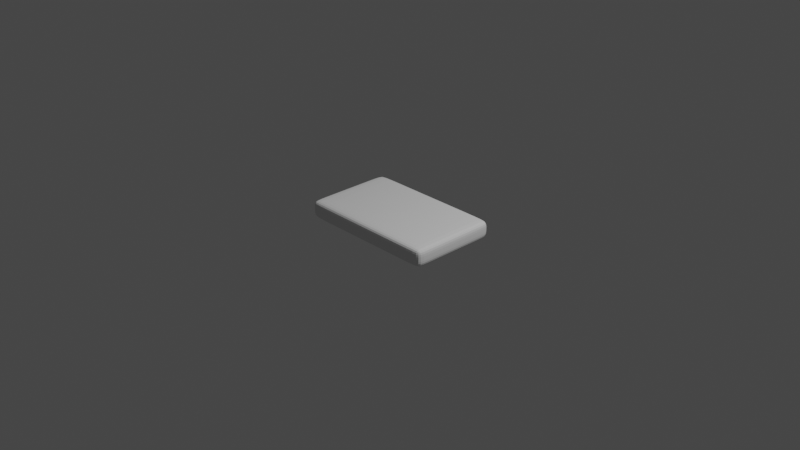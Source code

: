 # Source: untitled.blend  (saved by Blender 3.2.14; exported with 4.5.12 LTS)
import bpy
from mathutils import Matrix  # noqa: F401  (used for matrix-valued properties, if any)

bpy.ops.wm.read_factory_settings(use_empty=True)
scene = bpy.context.scene
scene.name = 'Scene'

# ---- collections
col_collection = bpy.data.collections.new('Collection'); scene.collection.children.link(col_collection)

# ---- world
world_world = bpy.data.worlds.new('World'); scene.world = world_world
world_world.use_nodes = True; world_world.node_tree.nodes.clear()
_N = world_world.node_tree.nodes; _L = world_world.node_tree.links
n0 = _N.new('ShaderNodeOutputWorld'); n0.name = 'World Output'; n0.location = (300, 300)
n1 = _N.new('ShaderNodeBackground'); n1.name = 'Background'; n1.location = (10, 300)
n1.inputs[0].default_value = (0.05088, 0.05088, 0.05088, 1.0)
_L.new(n1.outputs[0], n0.inputs[0])
n0.is_active_output = True
world_world.color = (0.05088, 0.05088, 0.05088)
world_world.use_sun_shadow = False
world_world.sun_shadow_jitter_overblur = 0.0

# ---- cameras
cam_camera = bpy.data.cameras.new('Camera')
cam_camera.clip_end = 100.0
cam_camera.ortho_scale = 7.314

# ---- lights
light_light = bpy.data.lights.new('Light', 'POINT')
light_light.transmission_factor = 0.0
light_light.energy = 1000.0
light_light.shadow_soft_size = 0.1
light_light.shadow_maximum_resolution = 0.006
light_light.use_absolute_resolution = True

# ---- meshes
me_cube_001 = bpy.data.meshes.new('Cube.001')
me_cube_001.from_pydata([(-0.5, -0.5, -0.5), (-0.5, -0.5, 0.5), (-0.5, 0.5, -0.5), (-0.5, 0.5, 0.5), (0.5, -0.5, -0.5), (0.5, -0.5, 0.5), (0.5, 0.5, -0.5), (0.5, 0.5, 0.5), (-0.5, 0.3633, -0.5), (-0.5, 0.3633, 0.5), (0.5, 0.3633, -0.5), (0.5, 0.3633, 0.5), (-0.5, -0.3889, -0.5), (0.5, -0.3889, 0.5), (-0.5, -0.3889, 0.5), (0.5, -0.3889, -0.5), (-0.4265, 0.5, -0.5), (-0.4265, 0.5, 0.5), (-0.4265, -0.5, -0.5), (-0.4265, -0.5, 0.5), (-0.4265, 0.3633, 0.5), (-0.4265, 0.3633, -0.5), (-0.4265, -0.3889, 0.5), (-0.4265, -0.3889, -0.5), (0.4197, 0.5, 0.5), (0.4197, -0.5, -0.5), (0.4197, 0.3633, 0.5), (0.4197, -0.3889, 0.5), (0.4197, 0.5, -0.5), (0.4197, -0.5, 0.5), (0.4197, 0.3633, -0.5), (0.4197, -0.3889, -0.5), (-0.5, -0.5, 0.0), (-0.5, 0.5, 0.0), (0.5, 0.5, 0.0), (0.5, -0.5, 0.0), (0.5, 0.3633, 0.0), (-0.5, 0.3633, 0.0), (-0.5, -0.3889, 0.0), (0.5, -0.3889, 0.0), (-0.4265, -0.5, 0.0), (-0.4265, 0.5, 0.0), (0.4197, -0.5, 0.0), (0.4197, 0.5, 0.0)], [], [(37, 9, 3, 33), (43, 24, 7, 34), (39, 13, 5, 35), (40, 19, 1, 32), (31, 15, 4, 25), (22, 14, 1, 19), (17, 3, 9, 20), (28, 6, 10, 30), (34, 7, 11, 36), (38, 14, 9, 37), (32, 1, 14, 38), (20, 9, 14, 22), (30, 10, 15, 31), (36, 11, 13, 39), (8, 21, 23, 12), (26, 20, 22, 27), (2, 16, 21, 8), (24, 17, 20, 26), (27, 22, 19, 29), (12, 23, 18, 0), (42, 29, 19, 40), (33, 3, 17, 41), (35, 5, 29, 42), (13, 27, 29, 5), (7, 24, 26, 11), (11, 26, 27, 13), (21, 30, 31, 23), (16, 28, 30, 21), (23, 31, 25, 18), (41, 17, 24, 43), (16, 41, 43, 28), (4, 35, 42, 25), (2, 33, 41, 16), (25, 42, 40, 18), (10, 36, 39, 15), (0, 32, 38, 12), (12, 38, 37, 8), (6, 34, 36, 10), (18, 40, 32, 0), (15, 39, 35, 4), (28, 43, 34, 6), (8, 37, 33, 2)])
_uv = me_cube_001.uv_layers.new(name='UVMap')
_uv.uv.foreach_set('vector', [0.5, 0.2158, 0.625, 0.2158, 0.625, 0.25, 0.5, 0.25, 0.5, 0.4799, 0.625, 0.4799, 0.625, 0.5, 0.5, 0.5, 0.5, 0.7222, 0.625, 0.7222, 0.625, 0.75, 0.5, 0.75, 0.5, 0.9816, 0.625, 0.9816, 0.625, 1.0, 0.5, 1.0, 0.3549, 0.7222, 0.375, 0.7222, 0.375, 0.75, 0.3549, 0.75, 0.8566, 0.7222, 0.875, 0.7222, 0.875, 0.75, 0.8566, 0.75, 0.8566, 0.5, 0.875, 0.5, 0.875, 0.5342, 0.8566, 0.5342, 0.3549, 0.5, 0.375, 0.5, 0.375, 0.5342, 0.3549, 0.5342, 0.5, 0.5, 0.625, 0.5, 0.625, 0.5342, 0.5, 0.5342, 0.5, 0.02777, 0.625, 0.02777, 0.625, 0.2158, 0.5, 0.2158, 0.5, 0.0, 0.625, 0.0, 0.625, 0.02777, 0.5, 0.02777, 0.8566, 0.5342, 0.875, 0.5342, 0.875, 0.7222, 0.8566, 0.7222, 0.3549, 0.5342, 0.375, 0.5342, 0.375, 0.7222, 0.3549, 0.7222, 0.5, 0.5342, 0.625, 0.5342, 0.625, 0.7222, 0.5, 0.7222, 0.125, 0.5342, 0.1434, 0.5342, 0.1434, 0.7222, 0.125, 0.7222, 0.6451, 0.5342, 0.8566, 0.5342, 0.8566, 0.7222, 0.6451, 0.7222, 0.125, 0.5, 0.1434, 0.5, 0.1434, 0.5342, 0.125, 0.5342, 0.6451, 0.5, 0.8566, 0.5, 0.8566, 0.5342, 0.6451, 0.5342, 0.6451, 0.7222, 0.8566, 0.7222, 0.8566, 0.75, 0.6451, 0.75, 0.125, 0.7222, 0.1434, 0.7222, 0.1434, 0.75, 0.125, 0.75, 0.5, 0.7701, 0.625, 0.7701, 0.625, 0.9816, 0.5, 0.9816, 0.5, 0.25, 0.625, 0.25, 0.625, 0.2684, 0.5, 0.2684, 0.5, 0.75, 0.625, 0.75, 0.625, 0.7701, 0.5, 0.7701, 0.625, 0.7222, 0.6451, 0.7222, 0.6451, 0.75, 0.625, 0.75, 0.625, 0.5, 0.6451, 0.5, 0.6451, 0.5342, 0.625, 0.5342, 0.625, 0.5342, 0.6451, 0.5342, 0.6451, 0.7222, 0.625, 0.7222, 0.1434, 0.5342, 0.3549, 0.5342, 0.3549, 0.7222, 0.1434, 0.7222, 0.1434, 0.5, 0.3549, 0.5, 0.3549, 0.5342, 0.1434, 0.5342, 0.1434, 0.7222, 0.3549, 0.7222, 0.3549, 0.75, 0.1434, 0.75, 0.5, 0.2684, 0.625, 0.2684, 0.625, 0.4799, 0.5, 0.4799, 0.375, 0.2684, 0.5, 0.2684, 0.5, 0.4799, 0.375, 0.4799, 0.375, 0.75, 0.5, 0.75, 0.5, 0.7701, 0.375, 0.7701, 0.375, 0.25, 0.5, 0.25, 0.5, 0.2684, 0.375, 0.2684, 0.375, 0.7701, 0.5, 0.7701, 0.5, 0.9816, 0.375, 0.9816, 0.375, 0.5342, 0.5, 0.5342, 0.5, 0.7222, 0.375, 0.7222, 0.375, 0.0, 0.5, 0.0, 0.5, 0.02777, 0.375, 0.02777, 0.375, 0.02777, 0.5, 0.02777, 0.5, 0.2158, 0.375, 0.2158, 0.375, 0.5, 0.5, 0.5, 0.5, 0.5342, 0.375, 0.5342, 0.375, 0.9816, 0.5, 0.9816, 0.5, 1.0, 0.375, 1.0, 0.375, 0.7222, 0.5, 0.7222, 0.5, 0.75, 0.375, 0.75, 0.375, 0.4799, 0.5, 0.4799, 0.5, 0.5, 0.375, 0.5, 0.375, 0.2158, 0.5, 0.2158, 0.5, 0.25, 0.375, 0.25])
me_cube_001.update()

# ---- objects
ob_light = bpy.data.objects.new('Light', light_light)
ob_camera = bpy.data.objects.new('Camera', cam_camera)
ob_cube = bpy.data.objects.new('Cube', me_cube_001)

# ---- transforms, parenting, visibility, modifiers, constraints
ob_light.location = (4.076, 1.005, 5.904)
ob_light.rotation_euler = (0.6503, 0.05522, 1.866)
ob_light.lock_rotations_4d = False
ob_light.empty_display_type = 'ARROWS'
ob_light.color = (0.0, 0.0, 0.0, 0.0)
ob_light.lineart.crease_threshold = 0.0
ob_camera.location = (7.359, -6.926, 4.958)
ob_camera.rotation_euler = (1.109, 0.0, 0.8149)
ob_camera.lock_rotations_4d = False
ob_camera.empty_display_type = 'ARROWS'
ob_camera.color = (0.0, 0.0, 0.0, 0.0)
ob_camera.display_type = 'WIRE'
ob_camera.lineart.crease_threshold = 0.0
ob_cube.location = (0.0, 0.0, 0.0)
ob_cube.scale = (1.575, 0.9813, 0.1989)
_m = ob_cube.modifiers.new('Subdivision', 'SUBSURF')
_m.levels = 6

# ---- collection membership
col_collection.objects.link(ob_light)
col_collection.objects.link(ob_camera)
col_collection.objects.link(ob_cube)

# ---- scene / render settings (as saved in the file)
scene.camera = ob_camera
scene.frame_start = 1; scene.frame_end = 250; scene.frame_set(1)
scene.render.engine = 'BLENDER_EEVEE_NEXT'
scene.cycles.sampling_pattern = 'TABULATED_SOBOL'
scene.cycles.use_light_tree = False
scene.view_settings.view_transform = 'Filmic'
bpy.context.view_layer.update()
